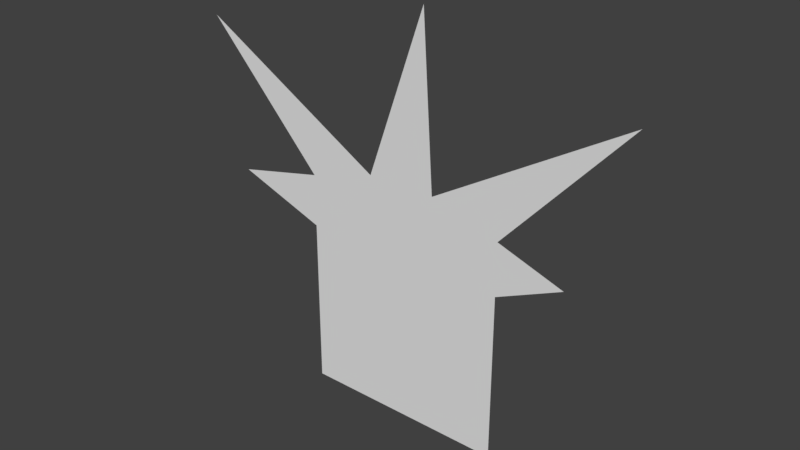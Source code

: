 # Source: defenseStructure.blend  (saved by Blender 2.78.0; exported with 4.5.12 LTS)
import bpy
from mathutils import Matrix  # noqa: F401  (used for matrix-valued properties, if any)

bpy.ops.wm.read_factory_settings(use_empty=True)
scene = bpy.context.scene
scene.name = 'Scene'

# ---- collections
col_collection_1 = bpy.data.collections.new('Collection 1'); scene.collection.children.link(col_collection_1)

# ---- world
world_world = bpy.data.worlds.new('World'); scene.world = world_world
world_world.color = (0.05088, 0.05088, 0.05088)
world_world.use_sun_shadow = False
world_world.sun_shadow_jitter_overblur = 0.0
world_world.cycles.sampling_method = 'MANUAL'

# ---- meshes
me_plane = bpy.data.meshes.new('Plane')
me_plane.from_pydata([(1.0, 0.0, 0.8034), (-0.3333, 0.0, 0.8034), (0.3333, 0.0, 0.8034), (-1.0, 0.0, 0.8034), (-1.0, 0.0, 2.132), (0.3333, 0.0, 2.132), (-0.3333, 0.0, 2.132), (1.0, 0.0, 2.132), (1.0, 0.0, 1.627), (1.634, 2.935e-09, 1.916), (-1.874, 5.871e-09, 1.938), (-1.0, 0.0, 1.627), (-0.3333, 0.0, 1.627), (-0.3333, 0.0, 1.895), (0.3333, 0.0, 1.627), (0.3333, 0.0, 1.895), (-0.3333, 0.0, -0.007514), (0.3333, 0.0, -0.007514), (0.3333, 0.0, 2.326), (-0.3333, 0.0, 2.326), (-2.158, 6.311e-08, 3.385), (2.147, 6.458e-08, 3.396), (-1.0, 0.0, -0.007514), (1.0, 0.0, -0.007514), (0.0, 0.0, 2.132), (0.0, 0.0, 0.8034), (0.0, 0.0, 1.895), (0.0, 0.0, 1.627), (0.0, 0.0, -0.007514), (0.2294, 2.143e-07, 3.92)], [], [(14, 8, 0, 2), (11, 12, 1, 3), (27, 14, 2, 25), (10, 13, 12, 11), (24, 5, 15, 26), (26, 15, 14, 27), (18, 21, 7, 5), (20, 19, 6, 4), (29, 18, 5, 24), (4, 6, 13, 10), (15, 9, 8, 14), (5, 7, 9, 15), (25, 2, 17, 28), (3, 1, 16, 22), (2, 0, 23, 17), (1, 25, 28, 16), (19, 29, 24, 6), (13, 26, 27, 12), (6, 24, 26, 13), (12, 27, 25, 1)])
_ca = me_plane.color_attributes.new('Col', 'BYTE_COLOR', 'CORNER')
_ca.data.foreach_set('color', [0.6795, 0.1683, 0.956, 1.0, 0.7231, 0.1529, 1.0, 1.0, 0.7231, 0.1529, 1.0, 1.0, 0.04231, 0.9911, 0.2122, 1.0, 0.7231, 0.1529, 1.0, 1.0, 0.7231, 0.1529, 1.0, 1.0, 0.04374, 0.9823, 0.2159, 1.0, 0.7231, 0.1529, 1.0, 1.0, 0.04231, 0.9911, 0.2122, 1.0, 0.6795, 0.1683, 0.956, 1.0, 0.04231, 0.9911, 0.2122, 1.0, 0.04374, 0.9823, 0.2122, 1.0, 0.04092, 1.0, 0.2086, 1.0, 0.7231, 0.1529, 1.0, 1.0, 0.7231, 0.1529, 1.0, 1.0, 0.7231, 0.1529, 1.0, 1.0, 0.7231, 0.1529, 1.0, 1.0, 0.7231, 0.1529, 1.0, 1.0, 0.7231, 0.1529, 1.0, 1.0, 0.6867, 0.1651, 0.9647, 1.0, 0.6867, 0.1651, 0.9647, 1.0, 0.7231, 0.1529, 1.0, 1.0, 0.6795, 0.1683, 0.956, 1.0, 0.04231, 0.9911, 0.2122, 1.0, 0.7231, 0.1529, 1.0, 1.0, 0.04092, 1.0, 0.2086, 1.0, 0.7231, 0.1529, 1.0, 1.0, 0.7231, 0.1529, 1.0, 1.0, 0.04092, 1.0, 0.2086, 1.0, 0.7231, 0.1529, 1.0, 1.0, 0.7231, 0.1529, 1.0, 1.0, 0.7231, 0.1529, 1.0, 1.0, 0.04092, 1.0, 0.2086, 1.0, 0.7231, 0.1529, 1.0, 1.0, 0.7231, 0.1529, 1.0, 1.0, 0.7231, 0.1529, 1.0, 1.0, 0.7231, 0.1529, 1.0, 1.0, 0.7231, 0.1529, 1.0, 1.0, 0.7231, 0.1529, 1.0, 1.0, 0.04092, 1.0, 0.2086, 1.0, 0.7231, 0.1529, 1.0, 1.0, 0.04092, 1.0, 0.2086, 1.0, 0.7231, 0.1529, 1.0, 1.0, 0.6795, 0.1683, 0.956, 1.0, 0.7231, 0.1529, 1.0, 1.0, 0.7231, 0.1529, 1.0, 1.0, 0.04092, 1.0, 0.2086, 1.0, 0.7231, 0.1529, 1.0, 1.0, 0.04374, 0.9823, 0.2122, 1.0, 0.04231, 0.9911, 0.2122, 1.0, 0.7231, 0.1529, 1.0, 1.0, 0.7231, 0.1529, 1.0, 1.0, 0.7231, 0.1529, 1.0, 1.0, 0.04374, 0.9823, 0.2159, 1.0, 0.7231, 0.1529, 1.0, 1.0, 0.7231, 0.1529, 1.0, 1.0, 0.04231, 0.9911, 0.2122, 1.0, 0.7231, 0.1529, 1.0, 1.0, 0.7231, 0.1529, 1.0, 1.0, 0.7231, 0.1529, 1.0, 1.0, 0.04374, 0.9823, 0.2159, 1.0, 0.04374, 0.9823, 0.2122, 1.0, 0.7231, 0.1529, 1.0, 1.0, 0.7231, 0.1529, 1.0, 1.0, 0.7231, 0.1529, 1.0, 1.0, 0.04092, 1.0, 0.2086, 1.0, 0.7231, 0.1529, 1.0, 1.0, 0.7231, 0.1529, 1.0, 1.0, 0.7231, 0.1529, 1.0, 1.0, 0.6867, 0.1651, 0.9647, 1.0, 0.04231, 0.9911, 0.2122, 1.0, 0.7231, 0.1529, 1.0, 1.0, 0.7231, 0.1529, 1.0, 1.0, 0.7231, 0.1529, 1.0, 1.0, 0.6867, 0.1651, 0.9647, 1.0, 0.7231, 0.1529, 1.0, 1.0, 0.7231, 0.1529, 1.0, 1.0, 0.04231, 0.9911, 0.2122, 1.0, 0.04374, 0.9823, 0.2122, 1.0, 0.04374, 0.9823, 0.2159, 1.0])
me_plane.use_remesh_preserve_volume = False
me_plane.use_remesh_preserve_attributes = False
me_plane.use_mirror_vertex_groups = False
me_plane.update()

# ---- objects
ob_plane = bpy.data.objects.new('Plane', me_plane)

# ---- transforms, parenting, visibility, modifiers, constraints
ob_plane.location = (0.0, 0.0, 0.0)
ob_plane.lineart.crease_threshold = 0.0

# ---- collection membership
col_collection_1.objects.link(ob_plane)

# ---- scene / render settings (as saved in the file)
scene.frame_start = 1; scene.frame_end = 250; scene.frame_set(1)
scene.render.engine = 'BLENDER_EEVEE_NEXT'
scene.render.resolution_percentage = 50
scene.render.dither_intensity = 0.0
scene.cycles.use_denoising = False
scene.cycles.samples = 128
scene.cycles.sampling_pattern = 'TABULATED_SOBOL'
scene.cycles.light_sampling_threshold = 0.0
scene.cycles.use_adaptive_sampling = False
scene.cycles.use_light_tree = False
scene.cycles.blur_glossy = 0.0
scene.cycles.sample_clamp_indirect = 0.0
scene.view_settings.view_transform = 'Standard'
bpy.context.view_layer.update()

# ---- added for rendering (the .blend has no active camera and no usable light): camera, sun
cam_auto = bpy.data.cameras.new('AutoCamera')
cam_auto.lens = 50.0
cam_auto.sensor_width = 36.0
cam_auto.clip_end = 1000.0
ob_auto_camera = bpy.data.objects.new('AutoCamera', cam_auto)
scene.collection.objects.link(ob_auto_camera)
ob_auto_camera.location = (5.38636, -6.47019, 6.26991)
ob_auto_camera.rotation_euler = (1.09748, -7.21219e-08, 0.694738)
scene.camera = ob_auto_camera
light_auto_sun = bpy.data.lights.new('AutoSun', 'SUN')
light_auto_sun.energy = 3.0
light_auto_sun.angle = 0.0523599
ob_auto_sun = bpy.data.objects.new('AutoSun', light_auto_sun)
scene.collection.objects.link(ob_auto_sun)
ob_auto_sun.rotation_euler = (0.872665, 0.174533, 0.523599)
bpy.context.view_layer.update()
